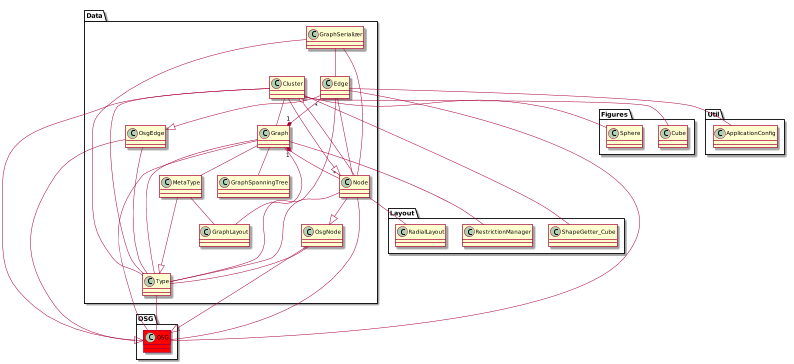

The diagram above was rendered by PlantUML. Its source (embedded in the PNG):
@startuml
scale 800 width


package Data{
	class OSG.OSG #red
	Cluster --|> Node
	Cluster -- Type
	Cluster -- Graph
	Cluster -- Figures.Cube
	Cluster -- Figures.Sphere
	Cluster -- OSG.OSG
	Cluster -- Layout.ShapeGetter_Cube
	
	Edge --|> OsgEdge
	Edge "*" --* "1" Graph
	Edge -- OSG.OSG
	Edge -- Node
	Edge -- Type
	Edge -- Util.ApplicationConfig
	
	Graph -- OSG.OSG
	Graph "1" *-- "*" Node
	Graph -- Type
	Graph -- GraphLayout
	Graph -- GraphSpanningTree
	Graph -- MetaType
	Graph -- Layout.RestrictionManager

	GraphSerializer -- Node
	GraphSerializer -- Edge
	GraphSerializer -- Type
	
	MetaType --|> Type
	MetaType -- GraphLayout

	Node --|> OsgNode
	Node -- Type
	Node -- OSG.OSG
	Node -- Layout.RadialLayout
	Node --o Cluster
	
	OsgEdge --|> OSG.OSG
	OsgEdge -- Type
	
	OsgNode --|> OSG.OSG
	OsgNode -- Type
	
	Type -- OSG.OSG
}

@enduml